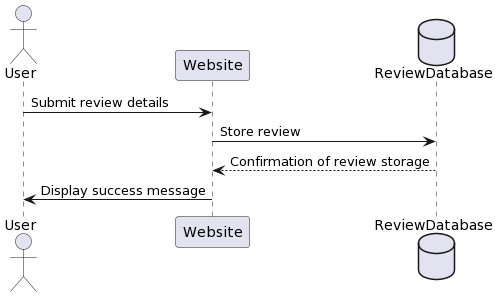

The diagram above was rendered by PlantUML. Its source (embedded in the PNG):
@startuml
actor User
participant Website
database ReviewDatabase

User -> Website: Submit review details
Website -> ReviewDatabase: Store review
ReviewDatabase --> Website: Confirmation of review storage
Website -> User: Display success message
@enduml